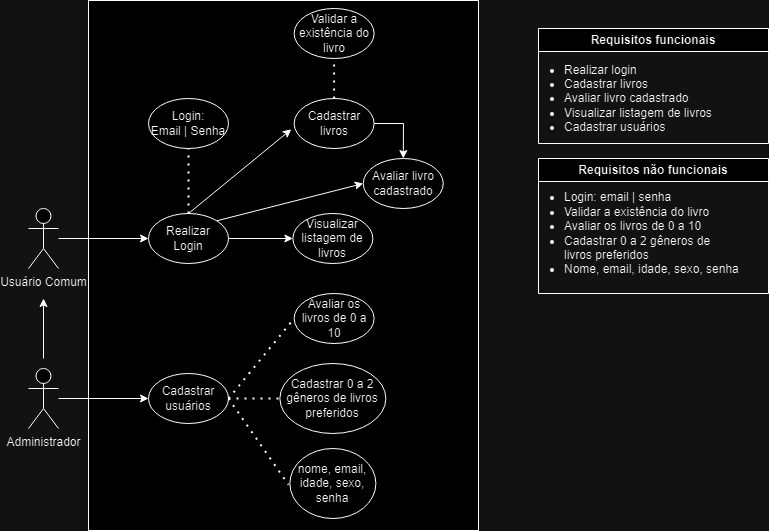

The diagram above was exported from draw.io. Its source (the exported page's mxGraphModel, read from the mxfile embedded in the PNG):
<mxGraphModel dx="1391" dy="957" grid="1" gridSize="10" guides="1" tooltips="1" connect="1" arrows="1" fold="1" page="1" pageScale="1" pageWidth="827" pageHeight="1169" math="0" shadow="0">
  <root>
    <mxCell id="0" />
    <mxCell id="1" parent="0" />
    <mxCell id="_EhKEWF0p6bb6ybK3xvu-2" value="" style="rounded=0;whiteSpace=wrap;html=1;" vertex="1" parent="1">
      <mxGeometry x="110" y="12" width="390" height="530" as="geometry" />
    </mxCell>
    <mxCell id="_EhKEWF0p6bb6ybK3xvu-3" style="edgeStyle=orthogonalEdgeStyle;rounded=0;orthogonalLoop=1;jettySize=auto;html=1;entryX=0;entryY=0.5;entryDx=0;entryDy=0;" edge="1" parent="1" source="_EhKEWF0p6bb6ybK3xvu-4" target="_EhKEWF0p6bb6ybK3xvu-7">
      <mxGeometry relative="1" as="geometry" />
    </mxCell>
    <mxCell id="_EhKEWF0p6bb6ybK3xvu-4" value="Usuário Comum" style="shape=umlActor;verticalLabelPosition=bottom;verticalAlign=top;html=1;outlineConnect=0;" vertex="1" parent="1">
      <mxGeometry x="50" y="220" width="30" height="60" as="geometry" />
    </mxCell>
    <mxCell id="_EhKEWF0p6bb6ybK3xvu-5" value="Cadastrar usuários" style="ellipse;whiteSpace=wrap;html=1;" vertex="1" parent="1">
      <mxGeometry x="170" y="385" width="80" height="50" as="geometry" />
    </mxCell>
    <mxCell id="_EhKEWF0p6bb6ybK3xvu-6" value="" style="edgeStyle=orthogonalEdgeStyle;rounded=0;orthogonalLoop=1;jettySize=auto;html=1;" edge="1" parent="1" source="_EhKEWF0p6bb6ybK3xvu-7" target="_EhKEWF0p6bb6ybK3xvu-15">
      <mxGeometry relative="1" as="geometry" />
    </mxCell>
    <mxCell id="_EhKEWF0p6bb6ybK3xvu-7" value="Realizar&lt;br&gt;Login" style="ellipse;whiteSpace=wrap;html=1;" vertex="1" parent="1">
      <mxGeometry x="170" y="225" width="80" height="50" as="geometry" />
    </mxCell>
    <mxCell id="_EhKEWF0p6bb6ybK3xvu-8" value="Cadastrar livros" style="ellipse;whiteSpace=wrap;html=1;" vertex="1" parent="1">
      <mxGeometry x="315.63" y="110" width="80" height="50" as="geometry" />
    </mxCell>
    <mxCell id="_EhKEWF0p6bb6ybK3xvu-9" style="edgeStyle=orthogonalEdgeStyle;rounded=0;orthogonalLoop=1;jettySize=auto;html=1;" edge="1" parent="1">
      <mxGeometry relative="1" as="geometry">
        <mxPoint x="65" y="310" as="targetPoint" />
        <mxPoint x="65" y="370" as="sourcePoint" />
      </mxGeometry>
    </mxCell>
    <mxCell id="_EhKEWF0p6bb6ybK3xvu-10" style="edgeStyle=orthogonalEdgeStyle;rounded=0;orthogonalLoop=1;jettySize=auto;html=1;entryX=0;entryY=0.5;entryDx=0;entryDy=0;" edge="1" parent="1" source="_EhKEWF0p6bb6ybK3xvu-11" target="_EhKEWF0p6bb6ybK3xvu-5">
      <mxGeometry relative="1" as="geometry" />
    </mxCell>
    <mxCell id="_EhKEWF0p6bb6ybK3xvu-11" value="Administrador" style="shape=umlActor;verticalLabelPosition=bottom;verticalAlign=top;html=1;outlineConnect=0;" vertex="1" parent="1">
      <mxGeometry x="50" y="380" width="30" height="60" as="geometry" />
    </mxCell>
    <mxCell id="_EhKEWF0p6bb6ybK3xvu-12" value="" style="endArrow=none;dashed=1;html=1;dashPattern=1 3;strokeWidth=2;rounded=0;exitX=0.5;exitY=0;exitDx=0;exitDy=0;entryX=0.5;entryY=1;entryDx=0;entryDy=0;" edge="1" parent="1" source="_EhKEWF0p6bb6ybK3xvu-8">
      <mxGeometry width="50" height="50" relative="1" as="geometry">
        <mxPoint x="330" y="310" as="sourcePoint" />
        <mxPoint x="355.6300000000001" y="70" as="targetPoint" />
      </mxGeometry>
    </mxCell>
    <mxCell id="_EhKEWF0p6bb6ybK3xvu-13" value="" style="endArrow=none;dashed=1;html=1;dashPattern=1 3;strokeWidth=2;rounded=0;entryX=0;entryY=0.5;entryDx=0;entryDy=0;" edge="1" parent="1">
      <mxGeometry width="50" height="50" relative="1" as="geometry">
        <mxPoint x="250" y="410" as="sourcePoint" />
        <mxPoint x="310" y="496.2499999999999" as="targetPoint" />
      </mxGeometry>
    </mxCell>
    <mxCell id="_EhKEWF0p6bb6ybK3xvu-14" value="" style="endArrow=none;dashed=1;html=1;dashPattern=1 3;strokeWidth=2;rounded=0;entryX=0;entryY=0.5;entryDx=0;entryDy=0;exitX=1;exitY=0.5;exitDx=0;exitDy=0;" edge="1" parent="1" source="_EhKEWF0p6bb6ybK3xvu-5">
      <mxGeometry width="50" height="50" relative="1" as="geometry">
        <mxPoint x="232" y="370" as="sourcePoint" />
        <mxPoint x="306.8800000000001" y="409.9999999999999" as="targetPoint" />
      </mxGeometry>
    </mxCell>
    <mxCell id="_EhKEWF0p6bb6ybK3xvu-15" value="Visualizar listagem de livros" style="ellipse;whiteSpace=wrap;html=1;" vertex="1" parent="1">
      <mxGeometry x="314.38" y="225" width="80" height="50" as="geometry" />
    </mxCell>
    <mxCell id="_EhKEWF0p6bb6ybK3xvu-16" value="" style="endArrow=none;dashed=1;html=1;dashPattern=1 3;strokeWidth=2;rounded=0;exitX=0.5;exitY=0;exitDx=0;exitDy=0;entryX=0.5;entryY=1;entryDx=0;entryDy=0;" edge="1" parent="1" source="_EhKEWF0p6bb6ybK3xvu-7">
      <mxGeometry width="50" height="50" relative="1" as="geometry">
        <mxPoint x="403" y="105" as="sourcePoint" />
        <mxPoint x="210" y="155" as="targetPoint" />
      </mxGeometry>
    </mxCell>
    <mxCell id="_EhKEWF0p6bb6ybK3xvu-17" value="" style="endArrow=classic;html=1;rounded=0;exitX=0.5;exitY=0;exitDx=0;exitDy=0;entryX=-0.036;entryY=0.616;entryDx=0;entryDy=0;entryPerimeter=0;" edge="1" parent="1" source="_EhKEWF0p6bb6ybK3xvu-7" target="_EhKEWF0p6bb6ybK3xvu-8">
      <mxGeometry width="50" height="50" relative="1" as="geometry">
        <mxPoint x="290" y="160" as="sourcePoint" />
        <mxPoint x="310" y="100" as="targetPoint" />
      </mxGeometry>
    </mxCell>
    <mxCell id="_EhKEWF0p6bb6ybK3xvu-18" value="" style="endArrow=none;dashed=1;html=1;dashPattern=1 3;strokeWidth=2;rounded=0;entryX=0;entryY=0.5;entryDx=0;entryDy=0;exitX=1;exitY=0.5;exitDx=0;exitDy=0;" edge="1" parent="1" source="_EhKEWF0p6bb6ybK3xvu-5" target="_EhKEWF0p6bb6ybK3xvu-24">
      <mxGeometry width="50" height="50" relative="1" as="geometry">
        <mxPoint x="255.5" y="329.65999999999997" as="sourcePoint" />
        <mxPoint x="312.5" y="329.65999999999997" as="targetPoint" />
      </mxGeometry>
    </mxCell>
    <mxCell id="_EhKEWF0p6bb6ybK3xvu-19" value="" style="endArrow=classic;html=1;rounded=0;exitX=1;exitY=0;exitDx=0;exitDy=0;entryX=0;entryY=0.5;entryDx=0;entryDy=0;" edge="1" parent="1" source="_EhKEWF0p6bb6ybK3xvu-7" target="_EhKEWF0p6bb6ybK3xvu-23">
      <mxGeometry width="50" height="50" relative="1" as="geometry">
        <mxPoint x="350" y="270" as="sourcePoint" />
        <mxPoint x="370" y="190" as="targetPoint" />
      </mxGeometry>
    </mxCell>
    <mxCell id="_EhKEWF0p6bb6ybK3xvu-20" value="" style="endArrow=classic;html=1;rounded=0;exitX=1;exitY=0.5;exitDx=0;exitDy=0;entryX=0.5;entryY=0;entryDx=0;entryDy=0;" edge="1" parent="1" source="_EhKEWF0p6bb6ybK3xvu-8" target="_EhKEWF0p6bb6ybK3xvu-23">
      <mxGeometry width="50" height="50" relative="1" as="geometry">
        <mxPoint x="400" y="130" as="sourcePoint" />
        <mxPoint x="425" y="170" as="targetPoint" />
        <Array as="points">
          <mxPoint x="425" y="135" />
        </Array>
      </mxGeometry>
    </mxCell>
    <mxCell id="_EhKEWF0p6bb6ybK3xvu-21" value="Login:&lt;br style=&quot;border-color: var(--border-color);&quot;&gt;Email | Senha" style="ellipse;whiteSpace=wrap;html=1;" vertex="1" parent="1">
      <mxGeometry x="170" y="110" width="80" height="50" as="geometry" />
    </mxCell>
    <mxCell id="_EhKEWF0p6bb6ybK3xvu-22" value="Validar a existência do livro" style="ellipse;whiteSpace=wrap;html=1;" vertex="1" parent="1">
      <mxGeometry x="315.63" y="20" width="80" height="50" as="geometry" />
    </mxCell>
    <mxCell id="_EhKEWF0p6bb6ybK3xvu-23" value="Avaliar livro cadastrado" style="ellipse;whiteSpace=wrap;html=1;" vertex="1" parent="1">
      <mxGeometry x="384.76" y="170" width="80" height="50" as="geometry" />
    </mxCell>
    <mxCell id="_EhKEWF0p6bb6ybK3xvu-24" value="Avaliar os livros de 0 a 10" style="ellipse;whiteSpace=wrap;html=1;" vertex="1" parent="1">
      <mxGeometry x="315.63" y="305" width="80" height="50" as="geometry" />
    </mxCell>
    <mxCell id="_EhKEWF0p6bb6ybK3xvu-25" value="Cadastrar 0 a 2 gêneros de livros preferidos" style="ellipse;whiteSpace=wrap;html=1;" vertex="1" parent="1">
      <mxGeometry x="301.38" y="375" width="106" height="70" as="geometry" />
    </mxCell>
    <mxCell id="_EhKEWF0p6bb6ybK3xvu-26" value="nome, email, idade, sexo, senha" style="ellipse;whiteSpace=wrap;html=1;" vertex="1" parent="1">
      <mxGeometry x="311.38" y="460" width="86" height="70" as="geometry" />
    </mxCell>
    <mxCell id="_EhKEWF0p6bb6ybK3xvu-27" value="Requisitos funcionais" style="swimlane;whiteSpace=wrap;html=1;" vertex="1" parent="1">
      <mxGeometry x="560" y="40" width="230" height="115" as="geometry">
        <mxRectangle x="560" y="40" width="170" height="30" as="alternateBounds" />
      </mxGeometry>
    </mxCell>
    <mxCell id="_EhKEWF0p6bb6ybK3xvu-28" value="&lt;ul&gt;&lt;li style=&quot;&quot;&gt;Realizar login&lt;/li&gt;&lt;li style=&quot;&quot;&gt;Cadastrar livros&lt;/li&gt;&lt;li style=&quot;&quot;&gt;Avaliar livro cadastrado&lt;/li&gt;&lt;li&gt;Visualizar listagem de livros&lt;/li&gt;&lt;li&gt;Cadastrar usuários&lt;/li&gt;&lt;/ul&gt;" style="text;html=1;align=left;verticalAlign=middle;resizable=0;points=[];autosize=1;strokeColor=none;fillColor=none;" vertex="1" parent="_EhKEWF0p6bb6ybK3xvu-27">
      <mxGeometry x="-16" y="15" width="210" height="110" as="geometry" />
    </mxCell>
    <mxCell id="_EhKEWF0p6bb6ybK3xvu-29" value="Requisitos não funcionais" style="swimlane;whiteSpace=wrap;html=1;" vertex="1" parent="1">
      <mxGeometry x="560" y="170" width="230" height="135" as="geometry">
        <mxRectangle x="560" y="40" width="170" height="30" as="alternateBounds" />
      </mxGeometry>
    </mxCell>
    <mxCell id="_EhKEWF0p6bb6ybK3xvu-30" value="&lt;ul&gt;&lt;li style=&quot;&quot;&gt;Login: email | senha&lt;/li&gt;&lt;li style=&quot;&quot;&gt;Validar a existência do livro&lt;/li&gt;&lt;li style=&quot;&quot;&gt;Avaliar os livros de 0 a 10&lt;/li&gt;&lt;li style=&quot;&quot;&gt;Cadastrar 0 a 2 gêneros de&lt;br&gt;livros preferidos&lt;/li&gt;&lt;li style=&quot;&quot;&gt;Nome, email, idade, sexo, senha&lt;/li&gt;&lt;/ul&gt;" style="text;html=1;align=left;verticalAlign=middle;resizable=0;points=[];autosize=1;strokeColor=none;fillColor=none;" vertex="1" parent="_EhKEWF0p6bb6ybK3xvu-29">
      <mxGeometry x="-16" y="15" width="240" height="120" as="geometry" />
    </mxCell>
  </root>
</mxGraphModel>